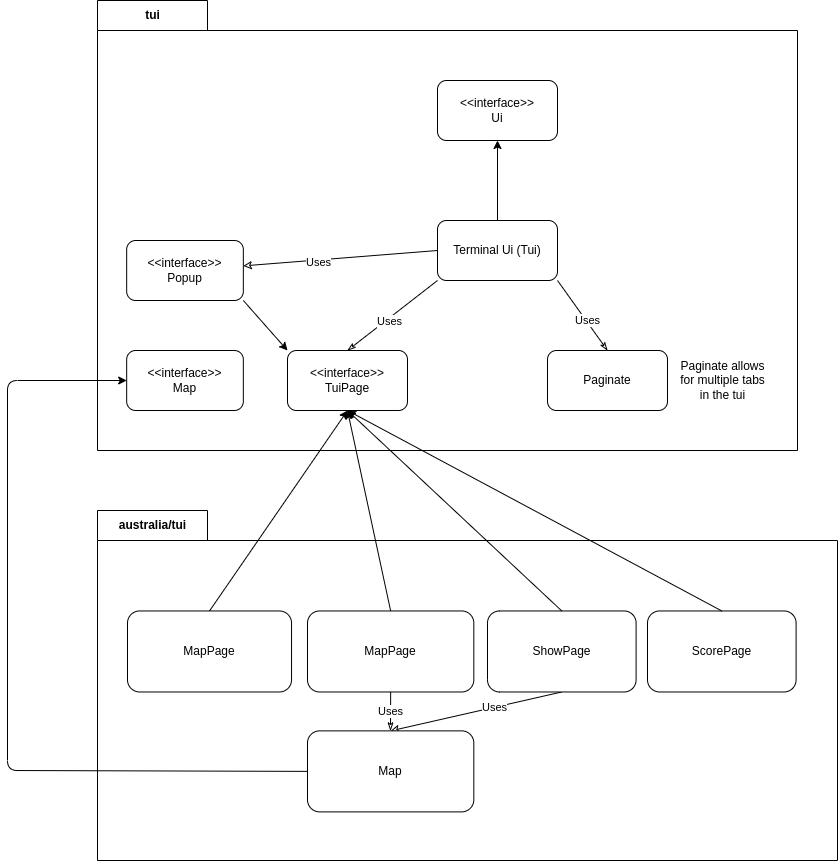

The diagram above was exported from draw.io. Its source (the exported page's mxGraphModel, read from the mxfile embedded in the PNG):
<mxGraphModel dx="3061" dy="986" grid="1" gridSize="10" guides="1" tooltips="1" connect="1" arrows="1" fold="1" page="1" pageScale="1" pageWidth="850" pageHeight="1100" math="0" shadow="0">
  <root>
    <mxCell id="0" />
    <mxCell id="1" parent="0" />
    <mxCell id="18" value="australia/tui" style="shape=folder;fontStyle=1;tabWidth=110;tabHeight=30;tabPosition=left;html=1;boundedLbl=1;labelInHeader=1;container=1;collapsible=0;" vertex="1" parent="1">
      <mxGeometry x="100" y="610" width="740" height="350" as="geometry" />
    </mxCell>
    <mxCell id="19" value="" style="html=1;strokeColor=none;resizeWidth=1;resizeHeight=1;fillColor=none;part=1;connectable=0;allowArrows=0;deletable=0;" vertex="1" parent="18">
      <mxGeometry width="740.0000000000002" height="245" relative="1" as="geometry">
        <mxPoint y="30" as="offset" />
      </mxGeometry>
    </mxCell>
    <mxCell id="14" value="MapPage" style="rounded=1;whiteSpace=wrap;html=1;" vertex="1" parent="18">
      <mxGeometry x="30" y="100.46296296296296" width="164.04" height="81.01851851851852" as="geometry" />
    </mxCell>
    <mxCell id="46" value="Uses" style="edgeStyle=none;html=1;exitX=0.5;exitY=1;exitDx=0;exitDy=0;endArrow=classicThin;endFill=0;" edge="1" parent="18" source="20">
      <mxGeometry relative="1" as="geometry">
        <mxPoint x="293" y="220.37037037037038" as="targetPoint" />
      </mxGeometry>
    </mxCell>
    <mxCell id="20" value="MapPage" style="rounded=1;whiteSpace=wrap;html=1;" vertex="1" parent="18">
      <mxGeometry x="210" y="100.46296296296296" width="166.32" height="81.01851851851852" as="geometry" />
    </mxCell>
    <mxCell id="50" style="edgeStyle=none;html=1;exitX=0.5;exitY=1;exitDx=0;exitDy=0;entryX=0.5;entryY=0;entryDx=0;entryDy=0;endArrow=classic;endFill=0;" edge="1" parent="18" source="26" target="44">
      <mxGeometry relative="1" as="geometry" />
    </mxCell>
    <mxCell id="51" value="Uses" style="edgeLabel;html=1;align=center;verticalAlign=middle;resizable=0;points=[];" vertex="1" connectable="0" parent="50">
      <mxGeometry x="-0.2082" relative="1" as="geometry">
        <mxPoint as="offset" />
      </mxGeometry>
    </mxCell>
    <mxCell id="26" value="ShowPage" style="rounded=1;whiteSpace=wrap;html=1;" vertex="1" parent="18">
      <mxGeometry x="390" y="100.46296296296296" width="148.6" height="81.01851851851852" as="geometry" />
    </mxCell>
    <mxCell id="30" value="ScorePage" style="rounded=1;whiteSpace=wrap;html=1;" vertex="1" parent="18">
      <mxGeometry x="550" y="100.46296296296296" width="148.6" height="81.01851851851852" as="geometry" />
    </mxCell>
    <mxCell id="44" value="Map" style="rounded=1;whiteSpace=wrap;html=1;" vertex="1" parent="18">
      <mxGeometry x="210" y="220.37037037037038" width="166.32" height="81.01851851851852" as="geometry" />
    </mxCell>
    <mxCell id="16" value="tui" style="shape=folder;fontStyle=1;tabWidth=110;tabHeight=30;tabPosition=left;html=1;boundedLbl=1;labelInHeader=1;container=1;collapsible=0;" vertex="1" parent="1">
      <mxGeometry x="100" y="100" width="700" height="450" as="geometry" />
    </mxCell>
    <mxCell id="17" value="" style="html=1;strokeColor=none;resizeWidth=1;resizeHeight=1;fillColor=none;part=1;connectable=0;allowArrows=0;deletable=0;" vertex="1" parent="16">
      <mxGeometry width="700" height="315" relative="1" as="geometry">
        <mxPoint y="30" as="offset" />
      </mxGeometry>
    </mxCell>
    <mxCell id="47" value="&amp;lt;&amp;lt;interface&amp;gt;&amp;gt;&lt;br&gt;Map" style="rounded=1;whiteSpace=wrap;html=1;" vertex="1" parent="16">
      <mxGeometry x="29.166666666666668" y="350" width="116.66666666666667" height="60" as="geometry" />
    </mxCell>
    <mxCell id="52" value="&amp;lt;&amp;lt;interface&amp;gt;&amp;gt;&lt;br&gt;Popup" style="rounded=1;whiteSpace=wrap;html=1;" vertex="1" parent="16">
      <mxGeometry x="29.166666666666657" y="240" width="116.66666666666667" height="60" as="geometry" />
    </mxCell>
    <mxCell id="3" value="&amp;lt;&amp;lt;interface&amp;gt;&amp;gt;&lt;br&gt;Ui" style="rounded=1;whiteSpace=wrap;html=1;" vertex="1" parent="1">
      <mxGeometry x="440" y="180" width="120" height="60" as="geometry" />
    </mxCell>
    <mxCell id="5" style="edgeStyle=none;html=1;exitX=0.5;exitY=0;exitDx=0;exitDy=0;entryX=0.5;entryY=1;entryDx=0;entryDy=0;" edge="1" parent="1" source="4" target="3">
      <mxGeometry relative="1" as="geometry" />
    </mxCell>
    <mxCell id="7" style="edgeStyle=none;html=1;exitX=0;exitY=1;exitDx=0;exitDy=0;entryX=0.5;entryY=0;entryDx=0;entryDy=0;endArrow=classicThin;endFill=0;" edge="1" parent="1" source="4" target="6">
      <mxGeometry relative="1" as="geometry" />
    </mxCell>
    <mxCell id="9" value="Uses" style="edgeLabel;html=1;align=center;verticalAlign=middle;resizable=0;points=[];" vertex="1" connectable="0" parent="7">
      <mxGeometry x="0.113" y="2" relative="1" as="geometry">
        <mxPoint as="offset" />
      </mxGeometry>
    </mxCell>
    <mxCell id="11" style="edgeStyle=none;html=1;exitX=1;exitY=1;exitDx=0;exitDy=0;entryX=0.5;entryY=0;entryDx=0;entryDy=0;endArrow=classicThin;endFill=0;" edge="1" parent="1" source="4" target="10">
      <mxGeometry relative="1" as="geometry" />
    </mxCell>
    <mxCell id="13" value="Uses" style="edgeLabel;html=1;align=center;verticalAlign=middle;resizable=0;points=[];" vertex="1" connectable="0" parent="11">
      <mxGeometry x="-0.1961" relative="1" as="geometry">
        <mxPoint x="10" y="12" as="offset" />
      </mxGeometry>
    </mxCell>
    <mxCell id="54" style="edgeStyle=none;html=1;exitX=0;exitY=0.5;exitDx=0;exitDy=0;endArrow=classic;endFill=0;" edge="1" parent="1" source="4" target="52">
      <mxGeometry relative="1" as="geometry" />
    </mxCell>
    <mxCell id="55" value="Uses" style="edgeLabel;html=1;align=center;verticalAlign=middle;resizable=0;points=[];" vertex="1" connectable="0" parent="54">
      <mxGeometry x="0.2333" y="2" relative="1" as="geometry">
        <mxPoint as="offset" />
      </mxGeometry>
    </mxCell>
    <mxCell id="4" value="Terminal Ui (Tui)" style="rounded=1;whiteSpace=wrap;html=1;" vertex="1" parent="1">
      <mxGeometry x="440" y="320" width="120" height="60" as="geometry" />
    </mxCell>
    <mxCell id="6" value="&amp;lt;&amp;lt;interface&amp;gt;&amp;gt;&lt;br&gt;TuiPage" style="rounded=1;whiteSpace=wrap;html=1;" vertex="1" parent="1">
      <mxGeometry x="290" y="450" width="120" height="60" as="geometry" />
    </mxCell>
    <mxCell id="10" value="Paginate" style="rounded=1;whiteSpace=wrap;html=1;" vertex="1" parent="1">
      <mxGeometry x="550" y="450" width="120" height="60" as="geometry" />
    </mxCell>
    <mxCell id="12" value="Paginate allows&lt;br&gt;for multiple tabs&lt;br&gt;in the tui" style="text;html=1;align=center;verticalAlign=middle;resizable=0;points=[];autosize=1;strokeColor=none;fillColor=none;" vertex="1" parent="1">
      <mxGeometry x="670" y="450" width="110" height="60" as="geometry" />
    </mxCell>
    <mxCell id="15" style="edgeStyle=none;html=1;exitX=0.5;exitY=0;exitDx=0;exitDy=0;endArrow=classic;endFill=1;" edge="1" parent="1" source="14">
      <mxGeometry relative="1" as="geometry">
        <mxPoint x="350" y="510" as="targetPoint" />
      </mxGeometry>
    </mxCell>
    <mxCell id="21" style="edgeStyle=none;html=1;exitX=0.5;exitY=0;exitDx=0;exitDy=0;endArrow=classic;endFill=1;" edge="1" parent="1" source="20">
      <mxGeometry relative="1" as="geometry">
        <mxPoint x="350" y="510" as="targetPoint" />
      </mxGeometry>
    </mxCell>
    <mxCell id="27" style="edgeStyle=none;html=1;exitX=0.5;exitY=0;exitDx=0;exitDy=0;endArrow=classic;endFill=1;" edge="1" parent="1" source="26">
      <mxGeometry relative="1" as="geometry">
        <mxPoint x="349.9999999999998" y="510" as="targetPoint" />
      </mxGeometry>
    </mxCell>
    <mxCell id="31" style="edgeStyle=none;html=1;exitX=0.5;exitY=0;exitDx=0;exitDy=0;endArrow=classic;endFill=1;" edge="1" parent="1" source="30">
      <mxGeometry relative="1" as="geometry">
        <mxPoint x="349.9999999999998" y="510" as="targetPoint" />
      </mxGeometry>
    </mxCell>
    <mxCell id="49" style="edgeStyle=none;html=1;exitX=0;exitY=0.5;exitDx=0;exitDy=0;entryX=0;entryY=0.5;entryDx=0;entryDy=0;endArrow=classic;endFill=1;" edge="1" parent="1" source="44" target="47">
      <mxGeometry relative="1" as="geometry">
        <Array as="points">
          <mxPoint x="10" y="870" />
          <mxPoint x="10" y="480" />
        </Array>
      </mxGeometry>
    </mxCell>
    <mxCell id="53" style="edgeStyle=none;html=1;exitX=1;exitY=1;exitDx=0;exitDy=0;entryX=0;entryY=0;entryDx=0;entryDy=0;endArrow=classic;endFill=1;" edge="1" parent="1" source="52" target="6">
      <mxGeometry relative="1" as="geometry" />
    </mxCell>
  </root>
</mxGraphModel>